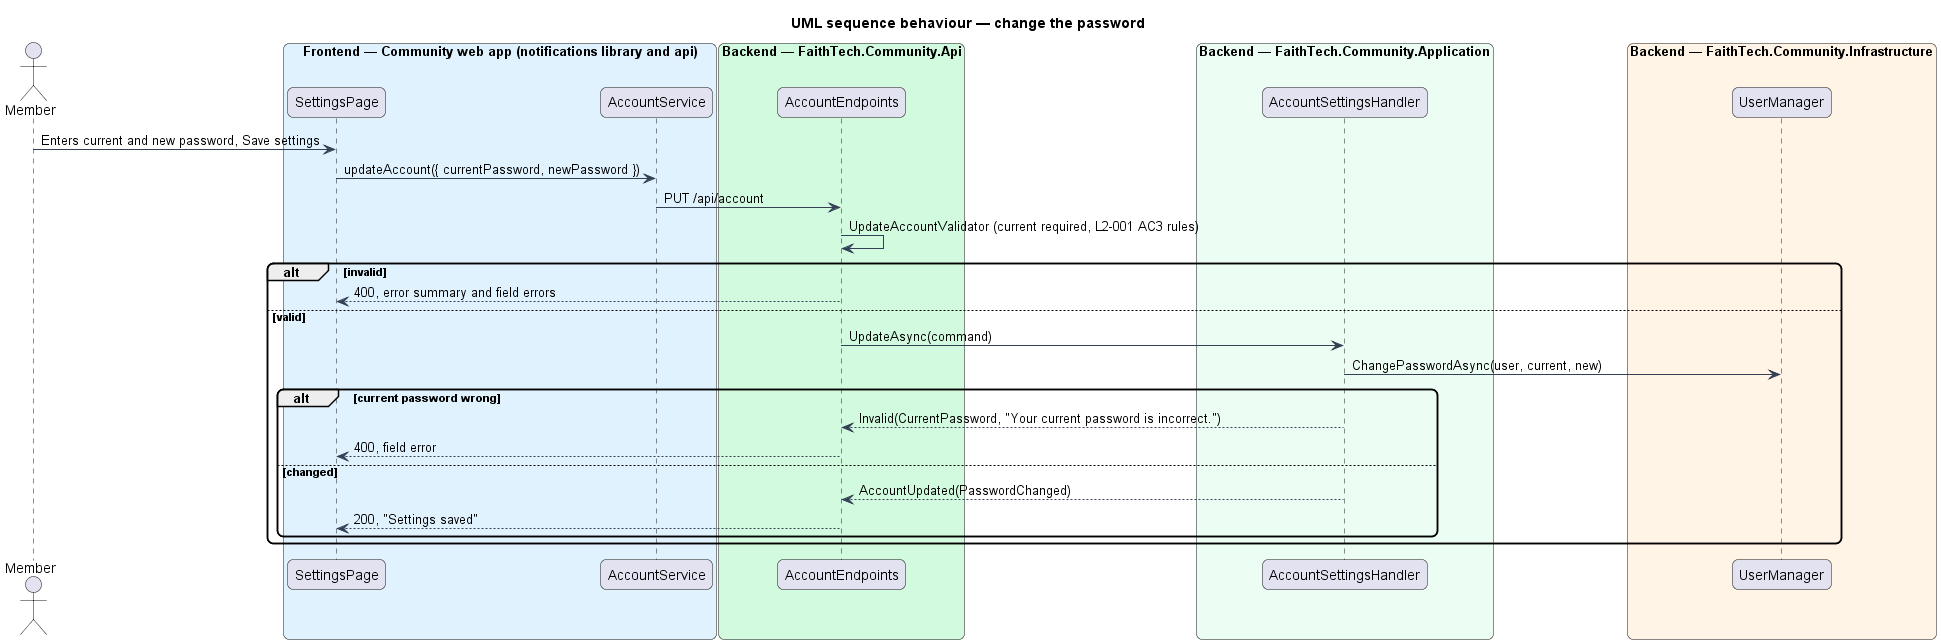

The diagram above was rendered by PlantUML. Its source (embedded in the PNG):
@startuml
title UML sequence behaviour — change the password
skinparam backgroundColor #FFFFFF
skinparam shadowing false
skinparam roundcorner 12
skinparam defaultFontName Arial
skinparam ArrowColor #344054
actor "Member" as actor
box "Frontend — Community web app (notifications library and api)" #E0F2FE
  participant "SettingsPage" as page
  participant "AccountService" as client
end box
box "Backend — FaithTech.Community.Api" #D1FADF
  participant "AccountEndpoints" as ep
end box
box "Backend — FaithTech.Community.Application" #ECFDF3
  participant "AccountSettingsHandler" as h
end box
box "Backend — FaithTech.Community.Infrastructure" #FFF4E5
  participant "UserManager" as um
end box
actor -> page : Enters current and new password, Save settings
page -> client : updateAccount({ currentPassword, newPassword })
client -> ep : PUT /api/account
ep -> ep : UpdateAccountValidator (current required, L2-001 AC3 rules)
alt invalid
  ep --> page : 400, error summary and field errors
else valid
  ep -> h : UpdateAsync(command)
  h -> um : ChangePasswordAsync(user, current, new)
  alt current password wrong
    h --> ep : Invalid(CurrentPassword, "Your current password is incorrect.")
    ep --> page : 400, field error
  else changed
    h --> ep : AccountUpdated(PasswordChanged)
    ep --> page : 200, "Settings saved"
  end
end
@enduml